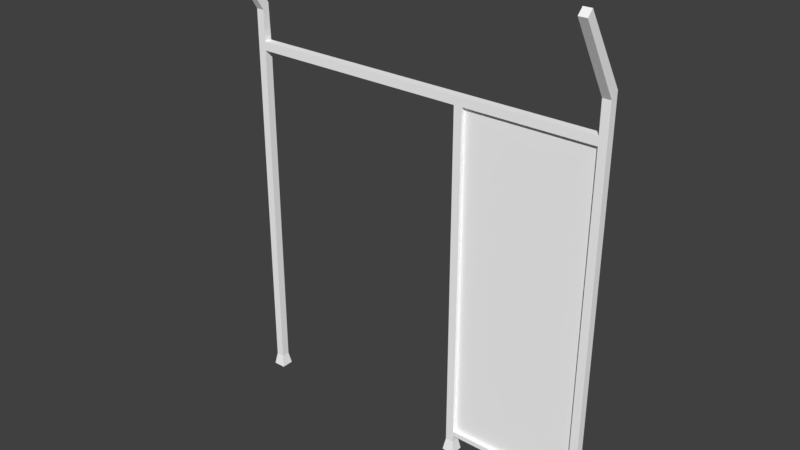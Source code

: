 # Source: portaRecinzione.blend  (saved by Blender 2.79.0; exported with 4.5.12 LTS)
import bpy
from mathutils import Matrix  # noqa: F401  (used for matrix-valued properties, if any)

bpy.ops.wm.read_factory_settings(use_empty=True)
scene = bpy.context.scene
scene.name = 'Scene'

# ---- collections
col_collection_1 = bpy.data.collections.new('Collection 1'); scene.collection.children.link(col_collection_1)

# ---- materials (node trees are filled in below, after node groups)
mat_fence_high = bpy.data.materials.new('Fence_high')
mat_fence_high.alpha_threshold = 0.0
mat_fence_high.use_transparent_shadow = False
mat_fence_high.diffuse_color = (1.0, 1.0, 1.0, 1.0)
mat_fence_high.roughness = 0.5
mat_fence_texture = bpy.data.materials.new('Fence_texture')
mat_fence_texture.alpha_threshold = 0.0
mat_fence_texture.use_transparent_shadow = False
mat_fence_texture.diffuse_color = (1.0, 1.0, 1.0, 1.0)
mat_fence_texture.roughness = 0.5

# ---- material node trees

# ---- world
world_world = bpy.data.worlds.new('World'); scene.world = world_world
world_world.color = (0.05088, 0.05088, 0.05088)
world_world.use_sun_shadow = False
world_world.sun_shadow_jitter_overblur = 0.0
world_world.cycles.sampling_method = 'MANUAL'

# ---- meshes
me_cube_482 = bpy.data.meshes.new('Cube.482')
me_cube_482.from_pydata([(2.016, -0.07128, -1.027e-06), (2.041, -0.04656, 0.1397), (2.016, 0.07126, -1.027e-06), (2.041, 0.04655, 0.1397), (2.158, -0.07128, -1.027e-06), (2.158, 0.07126, -1.027e-06), (2.134, 0.04655, 0.1397), (2.065, -0.04656, 4.509), (2.065, 0.04529, 4.575), (-2.158, -0.07128, -7.281e-07), (-2.134, -0.04656, 0.1397), (-2.158, 0.07126, -7.281e-07), (-2.016, -0.07128, -7.281e-07), (-2.016, 0.07126, -7.281e-07), (-2.041, 0.04655, 0.1397), (-2.134, -0.04656, 4.509), (-2.134, 0.03291, 4.575), (-2.041, -0.04656, 4.509), (-2.041, 0.03291, 4.575), (2.065, -0.5488, 5.333), (2.065, -0.4829, 5.399), (2.158, -0.4829, 5.399), (2.158, -0.5488, 5.333), (-2.134, -0.5488, 5.333), (-2.134, -0.4829, 5.399), (-2.041, -0.4829, 5.399), (-2.041, -0.5488, 5.333), (-2.041, 0.04529, 4.161), (-2.041, -0.04656, 4.161), (2.065, 0.04529, 4.161), (2.158, 0.04529, 4.575), (2.065, -0.04656, 4.161), (-2.041, 0.04568, 4.062), (-2.041, -0.04656, 4.062), (2.158, -0.04656, 4.509), (2.065, 0.04529, 4.062), (2.065, -0.04656, 4.062), (0.4766, 0.07126, -1.263e-06), (2.041, 0.04529, 0.2757), (-2.041, -0.04656, 0.1397), (2.041, -0.04656, 0.2204), (-2.134, 0.04655, 0.1397), (2.134, -0.04656, 0.1397), (2.041, 0.04606, 0.2204), (2.041, -0.04656, 0.2757), (0.5013, -0.04656, 0.1397), (0.4766, -0.07128, -1.263e-06), (0.5944, -0.00406, 4.062), (2.065, -0.004253, 4.062), (0.5944, -0.004091, 0.2757), (2.041, -0.004253, 0.2757), (0.5944, 0.0454, 0.2757), (0.5944, -0.04656, 0.2204), (0.6191, -0.07128, -1.263e-06), (0.5944, -0.04656, 0.1397), (0.6191, 0.07126, -1.263e-06), (0.5944, 0.04654, 0.1397), (0.5944, -0.04656, 4.062), (0.5013, -0.04656, 4.062), (0.5944, 0.04618, 0.2204), (0.5013, 0.04543, 4.062), (0.5013, 0.04654, 0.1397), (0.5944, -0.04656, 0.2757), (0.5944, 0.04561, 0.2757), (0.5944, 0.04541, 4.062)], [], [(0, 1, 3, 2), (2, 3, 6, 5), (5, 6, 42, 4), (4, 42, 1, 0), (2, 5, 4, 0), (30, 29, 8), (15, 17, 26, 23), (29, 31, 7, 8), (31, 34, 7), (9, 10, 41, 11), (11, 41, 14, 13), (13, 14, 39, 12), (12, 39, 10, 9), (11, 13, 12, 9), (27, 16, 18), (7, 34, 22, 19), (28, 27, 18, 17), (15, 28, 17), (21, 20, 19, 22), (25, 24, 23, 26), (30, 8, 20, 21), (18, 16, 24, 25), (34, 30, 21, 22), (17, 18, 25, 26), (8, 7, 19, 20), (16, 15, 23, 24), (15, 33, 28), (64, 35, 36, 57), (32, 16, 27), (36, 34, 31), (60, 32, 27), (30, 35, 29), (14, 41, 16, 32), (37, 61, 56, 55), (41, 10, 15, 16), (10, 39, 33, 15), (6, 38, 35, 30), (42, 6, 30, 34), (55, 56, 54, 53), (44, 42, 34, 36), (58, 28, 33), (59, 43, 40, 52), (38, 44, 36, 35), (1, 42, 40), (3, 1, 40, 43), (6, 3, 43), (40, 42, 44), (6, 43, 38), (37, 55, 53, 46), (53, 54, 45, 46), (39, 14, 32, 33), (46, 45, 61, 37), (50, 48, 47, 49), (40, 44, 62, 52), (43, 59, 51, 38), (51, 62, 44, 38), (63, 61, 60, 64), (61, 45, 58, 60), (45, 62, 57, 58), (45, 54, 52), (54, 56, 59, 52), (56, 61, 59), (45, 52, 62), (59, 61, 63), (62, 63, 64, 57), (57, 31, 28, 58), (64, 60, 27, 29), (32, 60, 58, 33), (35, 64, 29), (36, 31, 57), (27, 28, 31, 29)])
me_cube_482.polygons.foreach_set('material_index', [0, 0, 0, 0, 0, 0, 0, 0, 0, 0, 0, 0, 0, 0, 0, 0, 0, 0, 0, 0, 0, 0, 0, 0, 0, 0, 0, 0, 0, 0, 0, 0, 0, 0, 0, 0, 0, 0, 0, 0, 0, 0, 0, 0, 0, 0, 0, 0, 0, 0, 0, 0, 1, 0, 0, 0, 0, 0, 0, 0, 0, 0, 0, 0, 0, 0, 0, 0, 0, 0, 0])
_uv = me_cube_482.uv_layers.new(name='UVMap')
_uv.uv.foreach_set('vector', [0.3705, 0.7207, 0.3728, 0.7089, 0.3813, 0.7089, 0.3835, 0.7207, 0.4083, 0.4787, 0.4105, 0.4668, 0.419, 0.4668, 0.4213, 0.4786, 0.9597, 0.4781, 0.9608, 0.4662, 0.9692, 0.4655, 0.9726, 0.477, 0.87, 0.02508, 0.8678, 0.0367, 0.8593, 0.0367, 0.857, 0.02508, 0.2942, 0.8746, 0.2942, 0.8626, 0.3072, 0.8626, 0.3072, 0.8746, 0.4213, 0.09746, 0.4128, 0.132, 0.4128, 0.09747, 0.4783, 0.4018, 0.4868, 0.4018, 0.4868, 0.4717, 0.4783, 0.4717, 0.2317, 0.5291, 0.2394, 0.5321, 0.2269, 0.5588, 0.2169, 0.5608, 0.8615, 0.3727, 0.87, 0.4018, 0.8615, 0.4018, 0.7118, 0.5229, 0.7084, 0.5345, 0.6999, 0.5338, 0.6988, 0.5219, 0.02738, 0.4789, 0.02961, 0.4671, 0.03811, 0.4671, 0.04039, 0.4789, 0.7795, 0.5219, 0.7773, 0.5336, 0.7688, 0.5336, 0.7665, 0.5219, 0.4891, 0.02508, 0.4868, 0.0367, 0.4783, 0.0367, 0.4761, 0.02508, 0.2169, 0.8745, 0.2169, 0.8626, 0.2299, 0.8626, 0.2299, 0.8745, 0.03813, 0.1322, 0.02962, 0.09763, 0.03812, 0.09763, 0.8615, 0.4018, 0.87, 0.4018, 0.87, 0.4717, 0.8615, 0.4717, 0.3157, 0.6384, 0.308, 0.6414, 0.2942, 0.6093, 0.3032, 0.6117, 0.4783, 0.4018, 0.4868, 0.3727, 0.4868, 0.4018, 0.1597, 0.8496, 0.1597, 0.8574, 0.1537, 0.8574, 0.1537, 0.8496, 0.1537, 0.7995, 0.1537, 0.7917, 0.1597, 0.7917, 0.1597, 0.7995, 0.4213, 0.09746, 0.4128, 0.09747, 0.4124, 0.02508, 0.4209, 0.02508, 0.03812, 0.09763, 0.02962, 0.09763, 0.0292, 0.02534, 0.0377, 0.02533, 0.9337, 0.1023, 0.9248, 0.09752, 0.9661, 0.02508, 0.9726, 0.03006, 0.3032, 0.6117, 0.2942, 0.6093, 0.3079, 0.5291, 0.3157, 0.5319, 0.2169, 0.5608, 0.2269, 0.5588, 0.2394, 0.6386, 0.2316, 0.6414, 0.6651, 0.9026, 0.6728, 0.8977, 0.7118, 0.9699, 0.7053, 0.9749, 0.4783, 0.4018, 0.4868, 0.3645, 0.4868, 0.3727, 0.3789, 0.5291, 0.3789, 0.652, 0.3705, 0.652, 0.3705, 0.5291, 0.03813, 0.1404, 0.02962, 0.09763, 0.03813, 0.1322, 0.8615, 0.3645, 0.87, 0.4018, 0.8615, 0.3727, 0.2701, 0.1402, 0.03813, 0.1404, 0.03813, 0.1322, 0.4213, 0.09746, 0.4128, 0.1401, 0.4128, 0.132, 0.03811, 0.4671, 0.02961, 0.4671, 0.02962, 0.09763, 0.03813, 0.1404, 0.2678, 0.4787, 0.2701, 0.4669, 0.2786, 0.4669, 0.2808, 0.4787, 0.6999, 0.5338, 0.7084, 0.5345, 0.6728, 0.8977, 0.6651, 0.9026, 0.4783, 0.0367, 0.4868, 0.0367, 0.4868, 0.3645, 0.4783, 0.4018, 0.419, 0.4668, 0.4105, 0.4555, 0.4128, 0.1401, 0.4213, 0.09746, 0.9692, 0.4655, 0.9608, 0.4662, 0.9248, 0.09752, 0.9337, 0.1023, 0.3705, 0.7893, 0.3728, 0.7776, 0.3813, 0.7776, 0.3835, 0.7893, 0.8593, 0.04806, 0.8678, 0.0367, 0.87, 0.4018, 0.8615, 0.3645, 0.7188, 0.3645, 0.4868, 0.3727, 0.4868, 0.3645, 0.2169, 0.8125, 0.2169, 0.6916, 0.2253, 0.6916, 0.2253, 0.8125, 0.09055, 0.5291, 0.09893, 0.5291, 0.09893, 0.8453, 0.09055, 0.8453, 0.8593, 0.0367, 0.8678, 0.0367, 0.8593, 0.04344, 0.3813, 0.7089, 0.3728, 0.7089, 0.3728, 0.7022, 0.3812, 0.7022, 0.419, 0.4668, 0.4105, 0.4668, 0.4105, 0.4601, 0.8593, 0.04344, 0.8678, 0.0367, 0.8593, 0.04806, 0.419, 0.4668, 0.4105, 0.4601, 0.4105, 0.4555, 0.3705, 0.8514, 0.3705, 0.8395, 0.3835, 0.8395, 0.3835, 0.8514, 0.7296, 0.02508, 0.7273, 0.0367, 0.7188, 0.0367, 0.7165, 0.02508, 0.7688, 0.5336, 0.7773, 0.5336, 0.7772, 0.8611, 0.7688, 0.8611, 0.8343, 0.8611, 0.8366, 0.8493, 0.8451, 0.8493, 0.8473, 0.8611, 0.4783, 0.8383, 0.4761, 0.5219, 0.6103, 0.5219, 0.6103, 0.8383, 0.8593, 0.04344, 0.8593, 0.04806, 0.7273, 0.04806, 0.7273, 0.04344, 0.4105, 0.4601, 0.2786, 0.4602, 0.2786, 0.4556, 0.4105, 0.4555, 0.2942, 0.6916, 0.3026, 0.6916, 0.3026, 0.8125, 0.2942, 0.8125, 0.2786, 0.4556, 0.2701, 0.4669, 0.2701, 0.1402, 0.2786, 0.1402, 0.8451, 0.8493, 0.8366, 0.8493, 0.8366, 0.5219, 0.845, 0.5219, 0.7188, 0.0367, 0.7273, 0.04806, 0.7273, 0.3645, 0.7188, 0.3645, 0.7188, 0.0367, 0.7273, 0.0367, 0.7273, 0.04344, 0.3813, 0.7776, 0.3728, 0.7776, 0.3728, 0.7708, 0.3813, 0.7708, 0.2786, 0.4669, 0.2701, 0.4669, 0.2786, 0.4602, 0.7188, 0.0367, 0.7273, 0.04344, 0.7273, 0.04806, 0.2786, 0.4602, 0.2701, 0.4669, 0.2786, 0.4556, 0.03579, 0.8452, 0.02738, 0.8452, 0.0274, 0.5291, 0.03579, 0.5291, 0.7273, 0.3645, 0.8615, 0.3727, 0.4868, 0.3727, 0.7188, 0.3645, 0.2786, 0.1402, 0.2701, 0.1402, 0.03813, 0.1322, 0.4128, 0.132, 0.1537, 0.7415, 0.1537, 0.5291, 0.1621, 0.5291, 0.1621, 0.7415, 0.4128, 0.1401, 0.2786, 0.1402, 0.4128, 0.132, 0.8615, 0.3645, 0.8615, 0.3727, 0.7273, 0.3645, 0.9248, 0.5282, 0.9332, 0.5282, 0.9332, 0.8714, 0.9248, 0.8714])
me_cube_482.materials.append(mat_fence_high)
me_cube_482.materials.append(mat_fence_texture)
me_cube_482.use_remesh_preserve_volume = False
me_cube_482.use_remesh_preserve_attributes = False
me_cube_482.use_mirror_vertex_groups = False
me_cube_482.update()

# ---- objects
ob_recinzione = bpy.data.objects.new('recinzione', me_cube_482)

# ---- transforms, parenting, visibility, modifiers, constraints
ob_recinzione.location = (0.0, 0.0, 0.0)
ob_recinzione.rotation_euler = (-1.49e-08, -4.471e-08, 6.283)
ob_recinzione.lineart.crease_threshold = 0.0

# ---- collection membership
col_collection_1.objects.link(ob_recinzione)

# ---- scene / render settings (as saved in the file)
scene.frame_start = 1; scene.frame_end = 250; scene.frame_set(1)
scene.render.engine = 'BLENDER_EEVEE_NEXT'
scene.render.resolution_percentage = 50
scene.render.dither_intensity = 0.0
scene.cycles.use_denoising = False
scene.cycles.samples = 128
scene.cycles.sampling_pattern = 'TABULATED_SOBOL'
scene.cycles.use_adaptive_sampling = False
scene.cycles.use_light_tree = False
scene.cycles.blur_glossy = 0.0
scene.cycles.sample_clamp_indirect = 0.0
scene.view_settings.view_transform = 'Standard'
bpy.context.view_layer.update()

# ---- added for rendering (the .blend has no active camera and no usable light): camera, sun
cam_auto = bpy.data.cameras.new('AutoCamera')
cam_auto.lens = 50.0
cam_auto.sensor_width = 36.0
cam_auto.clip_end = 1000.0
ob_auto_camera = bpy.data.objects.new('AutoCamera', cam_auto)
scene.collection.objects.link(ob_auto_camera)
ob_auto_camera.location = (6.42112, -7.94409, 7.83619)
ob_auto_camera.rotation_euler = (1.09748, -7.21219e-08, 0.694738)
scene.camera = ob_auto_camera
light_auto_sun = bpy.data.lights.new('AutoSun', 'SUN')
light_auto_sun.energy = 3.0
light_auto_sun.angle = 0.0523599
ob_auto_sun = bpy.data.objects.new('AutoSun', light_auto_sun)
scene.collection.objects.link(ob_auto_sun)
ob_auto_sun.rotation_euler = (0.872665, 0.174533, 0.523599)
bpy.context.view_layer.update()
